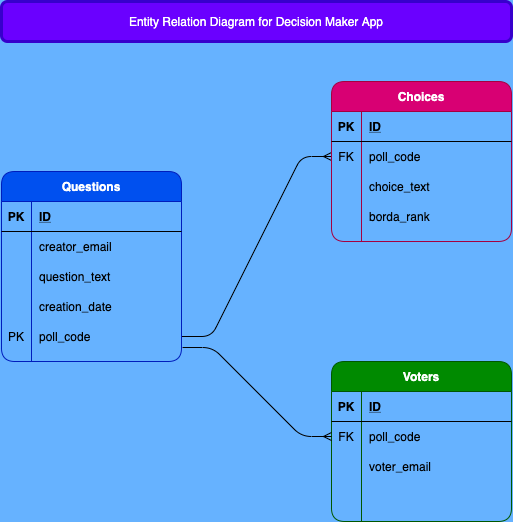

The diagram above was exported from draw.io. Its source (the exported page's mxGraphModel, read from the mxfile embedded in the PNG):
<mxGraphModel dx="946" dy="627" grid="0" gridSize="10" guides="1" tooltips="1" connect="1" arrows="1" fold="1" page="1" pageScale="1" pageWidth="850" pageHeight="1100" background="#66B2FF" math="0" shadow="0">
  <root>
    <mxCell id="0" />
    <mxCell id="1" parent="0" />
    <mxCell id="ore1STO0IGOipfiXeT5T-27" value="Voters" style="shape=table;startSize=30;container=1;collapsible=1;childLayout=tableLayout;fixedRows=1;rowLines=0;fontStyle=1;align=center;resizeLast=1;fillColor=#008a00;strokeColor=#005700;fontColor=#ffffff;rounded=1;" vertex="1" parent="1">
      <mxGeometry x="470" y="400" width="180" height="160" as="geometry" />
    </mxCell>
    <mxCell id="ore1STO0IGOipfiXeT5T-28" value="" style="shape=partialRectangle;collapsible=0;dropTarget=0;pointerEvents=0;fillColor=none;top=0;left=0;bottom=1;right=0;points=[[0,0.5],[1,0.5]];portConstraint=eastwest;rounded=1;" vertex="1" parent="ore1STO0IGOipfiXeT5T-27">
      <mxGeometry y="30" width="180" height="30" as="geometry" />
    </mxCell>
    <mxCell id="ore1STO0IGOipfiXeT5T-29" value="PK" style="shape=partialRectangle;connectable=0;fillColor=none;top=0;left=0;bottom=0;right=0;fontStyle=1;overflow=hidden;rounded=1;" vertex="1" parent="ore1STO0IGOipfiXeT5T-28">
      <mxGeometry width="30" height="30" as="geometry" />
    </mxCell>
    <mxCell id="ore1STO0IGOipfiXeT5T-30" value="ID" style="shape=partialRectangle;connectable=0;fillColor=none;top=0;left=0;bottom=0;right=0;align=left;spacingLeft=6;fontStyle=5;overflow=hidden;rounded=1;" vertex="1" parent="ore1STO0IGOipfiXeT5T-28">
      <mxGeometry x="30" width="150" height="30" as="geometry" />
    </mxCell>
    <mxCell id="ore1STO0IGOipfiXeT5T-31" value="" style="shape=partialRectangle;collapsible=0;dropTarget=0;pointerEvents=0;fillColor=none;top=0;left=0;bottom=0;right=0;points=[[0,0.5],[1,0.5]];portConstraint=eastwest;rounded=1;" vertex="1" parent="ore1STO0IGOipfiXeT5T-27">
      <mxGeometry y="60" width="180" height="30" as="geometry" />
    </mxCell>
    <mxCell id="ore1STO0IGOipfiXeT5T-32" value="FK" style="shape=partialRectangle;connectable=0;fillColor=none;top=0;left=0;bottom=0;right=0;editable=1;overflow=hidden;rounded=1;" vertex="1" parent="ore1STO0IGOipfiXeT5T-31">
      <mxGeometry width="30" height="30" as="geometry" />
    </mxCell>
    <mxCell id="ore1STO0IGOipfiXeT5T-33" value="poll_code" style="shape=partialRectangle;connectable=0;fillColor=none;top=0;left=0;bottom=0;right=0;align=left;spacingLeft=6;overflow=hidden;rounded=1;" vertex="1" parent="ore1STO0IGOipfiXeT5T-31">
      <mxGeometry x="30" width="150" height="30" as="geometry" />
    </mxCell>
    <mxCell id="ore1STO0IGOipfiXeT5T-34" value="" style="shape=partialRectangle;collapsible=0;dropTarget=0;pointerEvents=0;fillColor=none;top=0;left=0;bottom=0;right=0;points=[[0,0.5],[1,0.5]];portConstraint=eastwest;rounded=1;" vertex="1" parent="ore1STO0IGOipfiXeT5T-27">
      <mxGeometry y="90" width="180" height="30" as="geometry" />
    </mxCell>
    <mxCell id="ore1STO0IGOipfiXeT5T-35" value="" style="shape=partialRectangle;connectable=0;fillColor=none;top=0;left=0;bottom=0;right=0;editable=1;overflow=hidden;rounded=1;" vertex="1" parent="ore1STO0IGOipfiXeT5T-34">
      <mxGeometry width="30" height="30" as="geometry" />
    </mxCell>
    <mxCell id="ore1STO0IGOipfiXeT5T-36" value="voter_email" style="shape=partialRectangle;connectable=0;fillColor=none;top=0;left=0;bottom=0;right=0;align=left;spacingLeft=6;overflow=hidden;rounded=1;" vertex="1" parent="ore1STO0IGOipfiXeT5T-34">
      <mxGeometry x="30" width="150" height="30" as="geometry" />
    </mxCell>
    <mxCell id="ore1STO0IGOipfiXeT5T-37" value="" style="shape=partialRectangle;collapsible=0;dropTarget=0;pointerEvents=0;fillColor=none;top=0;left=0;bottom=0;right=0;points=[[0,0.5],[1,0.5]];portConstraint=eastwest;rounded=1;" vertex="1" parent="ore1STO0IGOipfiXeT5T-27">
      <mxGeometry y="120" width="180" height="30" as="geometry" />
    </mxCell>
    <mxCell id="ore1STO0IGOipfiXeT5T-38" value="" style="shape=partialRectangle;connectable=0;fillColor=none;top=0;left=0;bottom=0;right=0;editable=1;overflow=hidden;rounded=1;" vertex="1" parent="ore1STO0IGOipfiXeT5T-37">
      <mxGeometry width="30" height="30" as="geometry" />
    </mxCell>
    <mxCell id="ore1STO0IGOipfiXeT5T-39" value="" style="shape=partialRectangle;connectable=0;fillColor=none;top=0;left=0;bottom=0;right=0;align=left;spacingLeft=6;overflow=hidden;rounded=1;" vertex="1" parent="ore1STO0IGOipfiXeT5T-37">
      <mxGeometry x="30" width="150" height="30" as="geometry" />
    </mxCell>
    <mxCell id="ore1STO0IGOipfiXeT5T-43" value="" style="edgeStyle=entityRelationEdgeStyle;fontSize=12;html=1;endArrow=ERmany;exitX=1;exitY=0.5;exitDx=0;exitDy=0;entryX=0;entryY=0.5;entryDx=0;entryDy=0;" edge="1" parent="1" source="ore1STO0IGOipfiXeT5T-40" target="ore1STO0IGOipfiXeT5T-18">
      <mxGeometry width="100" height="100" relative="1" as="geometry">
        <mxPoint x="270" y="413" as="sourcePoint" />
        <mxPoint x="460" y="150" as="targetPoint" />
      </mxGeometry>
    </mxCell>
    <mxCell id="ore1STO0IGOipfiXeT5T-44" value="" style="edgeStyle=entityRelationEdgeStyle;fontSize=12;html=1;endArrow=ERmany;entryX=0;entryY=0.5;entryDx=0;entryDy=0;exitX=1.006;exitY=0.867;exitDx=0;exitDy=0;exitPerimeter=0;" edge="1" parent="1" source="ore1STO0IGOipfiXeT5T-40" target="ore1STO0IGOipfiXeT5T-31">
      <mxGeometry width="100" height="100" relative="1" as="geometry">
        <mxPoint x="270" y="410" as="sourcePoint" />
        <mxPoint x="470" y="270" as="targetPoint" />
      </mxGeometry>
    </mxCell>
    <mxCell id="ore1STO0IGOipfiXeT5T-1" value="Questions" style="shape=table;startSize=30;container=1;collapsible=1;childLayout=tableLayout;fixedRows=1;rowLines=0;fontStyle=1;align=center;resizeLast=1;fillColor=#0050ef;strokeColor=#001DBC;fontColor=#ffffff;rounded=1;" vertex="1" parent="1">
      <mxGeometry x="140" y="210" width="180" height="190" as="geometry" />
    </mxCell>
    <mxCell id="ore1STO0IGOipfiXeT5T-2" value="" style="shape=partialRectangle;collapsible=0;dropTarget=0;pointerEvents=0;fillColor=none;top=0;left=0;bottom=1;right=0;points=[[0,0.5],[1,0.5]];portConstraint=eastwest;rounded=1;" vertex="1" parent="ore1STO0IGOipfiXeT5T-1">
      <mxGeometry y="30" width="180" height="30" as="geometry" />
    </mxCell>
    <mxCell id="ore1STO0IGOipfiXeT5T-3" value="PK" style="shape=partialRectangle;connectable=0;fillColor=none;top=0;left=0;bottom=0;right=0;fontStyle=1;overflow=hidden;rounded=1;" vertex="1" parent="ore1STO0IGOipfiXeT5T-2">
      <mxGeometry width="30" height="30" as="geometry" />
    </mxCell>
    <mxCell id="ore1STO0IGOipfiXeT5T-4" value="ID" style="shape=partialRectangle;connectable=0;fillColor=none;top=0;left=0;bottom=0;right=0;align=left;spacingLeft=6;fontStyle=5;overflow=hidden;rounded=1;" vertex="1" parent="ore1STO0IGOipfiXeT5T-2">
      <mxGeometry x="30" width="150" height="30" as="geometry" />
    </mxCell>
    <mxCell id="ore1STO0IGOipfiXeT5T-5" value="" style="shape=partialRectangle;collapsible=0;dropTarget=0;pointerEvents=0;fillColor=none;top=0;left=0;bottom=0;right=0;points=[[0,0.5],[1,0.5]];portConstraint=eastwest;rounded=1;" vertex="1" parent="ore1STO0IGOipfiXeT5T-1">
      <mxGeometry y="60" width="180" height="30" as="geometry" />
    </mxCell>
    <mxCell id="ore1STO0IGOipfiXeT5T-6" value="" style="shape=partialRectangle;connectable=0;fillColor=none;top=0;left=0;bottom=0;right=0;editable=1;overflow=hidden;rounded=1;" vertex="1" parent="ore1STO0IGOipfiXeT5T-5">
      <mxGeometry width="30" height="30" as="geometry" />
    </mxCell>
    <mxCell id="ore1STO0IGOipfiXeT5T-7" value="creator_email" style="shape=partialRectangle;connectable=0;fillColor=none;top=0;left=0;bottom=0;right=0;align=left;spacingLeft=6;overflow=hidden;rounded=1;" vertex="1" parent="ore1STO0IGOipfiXeT5T-5">
      <mxGeometry x="30" width="150" height="30" as="geometry" />
    </mxCell>
    <mxCell id="ore1STO0IGOipfiXeT5T-8" value="" style="shape=partialRectangle;collapsible=0;dropTarget=0;pointerEvents=0;fillColor=none;top=0;left=0;bottom=0;right=0;points=[[0,0.5],[1,0.5]];portConstraint=eastwest;rounded=1;" vertex="1" parent="ore1STO0IGOipfiXeT5T-1">
      <mxGeometry y="90" width="180" height="30" as="geometry" />
    </mxCell>
    <mxCell id="ore1STO0IGOipfiXeT5T-9" value="" style="shape=partialRectangle;connectable=0;fillColor=none;top=0;left=0;bottom=0;right=0;editable=1;overflow=hidden;rounded=1;" vertex="1" parent="ore1STO0IGOipfiXeT5T-8">
      <mxGeometry width="30" height="30" as="geometry" />
    </mxCell>
    <mxCell id="ore1STO0IGOipfiXeT5T-10" value="question_text" style="shape=partialRectangle;connectable=0;fillColor=none;top=0;left=0;bottom=0;right=0;align=left;spacingLeft=6;overflow=hidden;rounded=1;" vertex="1" parent="ore1STO0IGOipfiXeT5T-8">
      <mxGeometry x="30" width="150" height="30" as="geometry" />
    </mxCell>
    <mxCell id="ore1STO0IGOipfiXeT5T-11" value="" style="shape=partialRectangle;collapsible=0;dropTarget=0;pointerEvents=0;fillColor=none;top=0;left=0;bottom=0;right=0;points=[[0,0.5],[1,0.5]];portConstraint=eastwest;rounded=1;" vertex="1" parent="ore1STO0IGOipfiXeT5T-1">
      <mxGeometry y="120" width="180" height="30" as="geometry" />
    </mxCell>
    <mxCell id="ore1STO0IGOipfiXeT5T-12" value="" style="shape=partialRectangle;connectable=0;fillColor=none;top=0;left=0;bottom=0;right=0;editable=1;overflow=hidden;rounded=1;" vertex="1" parent="ore1STO0IGOipfiXeT5T-11">
      <mxGeometry width="30" height="30" as="geometry" />
    </mxCell>
    <mxCell id="ore1STO0IGOipfiXeT5T-13" value="creation_date" style="shape=partialRectangle;connectable=0;fillColor=none;top=0;left=0;bottom=0;right=0;align=left;spacingLeft=6;overflow=hidden;rounded=1;" vertex="1" parent="ore1STO0IGOipfiXeT5T-11">
      <mxGeometry x="30" width="150" height="30" as="geometry" />
    </mxCell>
    <mxCell id="ore1STO0IGOipfiXeT5T-40" value="" style="shape=partialRectangle;collapsible=0;dropTarget=0;pointerEvents=0;fillColor=none;top=0;left=0;bottom=0;right=0;points=[[0,0.5],[1,0.5]];portConstraint=eastwest;rounded=1;" vertex="1" parent="ore1STO0IGOipfiXeT5T-1">
      <mxGeometry y="150" width="180" height="30" as="geometry" />
    </mxCell>
    <mxCell id="ore1STO0IGOipfiXeT5T-41" value="PK" style="shape=partialRectangle;connectable=0;fillColor=none;top=0;left=0;bottom=0;right=0;editable=1;overflow=hidden;rounded=1;" vertex="1" parent="ore1STO0IGOipfiXeT5T-40">
      <mxGeometry width="30" height="30" as="geometry" />
    </mxCell>
    <mxCell id="ore1STO0IGOipfiXeT5T-42" value="poll_code" style="shape=partialRectangle;connectable=0;fillColor=none;top=0;left=0;bottom=0;right=0;align=left;spacingLeft=6;overflow=hidden;rounded=1;" vertex="1" parent="ore1STO0IGOipfiXeT5T-40">
      <mxGeometry x="30" width="150" height="30" as="geometry" />
    </mxCell>
    <mxCell id="ore1STO0IGOipfiXeT5T-45" value="Entity Relation Diagram for Decision Maker App" style="whiteSpace=wrap;html=1;align=center;fillColor=#6a00ff;strokeColor=#3700CC;fontColor=#ffffff;rounded=1;strokeWidth=3;" vertex="1" parent="1">
      <mxGeometry x="140" y="40" width="510" height="40" as="geometry" />
    </mxCell>
    <mxCell id="ore1STO0IGOipfiXeT5T-14" value="Choices" style="shape=table;startSize=30;container=1;collapsible=1;childLayout=tableLayout;fixedRows=1;rowLines=0;fontStyle=1;align=center;resizeLast=1;fillColor=#d80073;strokeColor=#A50040;fontColor=#ffffff;rounded=1;" vertex="1" parent="1">
      <mxGeometry x="470" y="120" width="180" height="160" as="geometry" />
    </mxCell>
    <mxCell id="ore1STO0IGOipfiXeT5T-15" value="" style="shape=partialRectangle;collapsible=0;dropTarget=0;pointerEvents=0;fillColor=none;top=0;left=0;bottom=1;right=0;points=[[0,0.5],[1,0.5]];portConstraint=eastwest;rounded=1;" vertex="1" parent="ore1STO0IGOipfiXeT5T-14">
      <mxGeometry y="30" width="180" height="30" as="geometry" />
    </mxCell>
    <mxCell id="ore1STO0IGOipfiXeT5T-16" value="PK" style="shape=partialRectangle;connectable=0;fillColor=none;top=0;left=0;bottom=0;right=0;fontStyle=1;overflow=hidden;rounded=1;" vertex="1" parent="ore1STO0IGOipfiXeT5T-15">
      <mxGeometry width="30" height="30" as="geometry" />
    </mxCell>
    <mxCell id="ore1STO0IGOipfiXeT5T-17" value="ID" style="shape=partialRectangle;connectable=0;fillColor=none;top=0;left=0;bottom=0;right=0;align=left;spacingLeft=6;fontStyle=5;overflow=hidden;rounded=1;" vertex="1" parent="ore1STO0IGOipfiXeT5T-15">
      <mxGeometry x="30" width="150" height="30" as="geometry" />
    </mxCell>
    <mxCell id="ore1STO0IGOipfiXeT5T-18" value="" style="shape=partialRectangle;collapsible=0;dropTarget=0;pointerEvents=0;fillColor=none;top=0;left=0;bottom=0;right=0;points=[[0,0.5],[1,0.5]];portConstraint=eastwest;rounded=1;" vertex="1" parent="ore1STO0IGOipfiXeT5T-14">
      <mxGeometry y="60" width="180" height="30" as="geometry" />
    </mxCell>
    <mxCell id="ore1STO0IGOipfiXeT5T-19" value="FK" style="shape=partialRectangle;connectable=0;fillColor=none;top=0;left=0;bottom=0;right=0;editable=1;overflow=hidden;rounded=1;" vertex="1" parent="ore1STO0IGOipfiXeT5T-18">
      <mxGeometry width="30" height="30" as="geometry" />
    </mxCell>
    <mxCell id="ore1STO0IGOipfiXeT5T-20" value="poll_code" style="shape=partialRectangle;connectable=0;fillColor=none;top=0;left=0;bottom=0;right=0;align=left;spacingLeft=6;overflow=hidden;rounded=1;" vertex="1" parent="ore1STO0IGOipfiXeT5T-18">
      <mxGeometry x="30" width="150" height="30" as="geometry" />
    </mxCell>
    <mxCell id="ore1STO0IGOipfiXeT5T-21" value="" style="shape=partialRectangle;collapsible=0;dropTarget=0;pointerEvents=0;fillColor=none;top=0;left=0;bottom=0;right=0;points=[[0,0.5],[1,0.5]];portConstraint=eastwest;rounded=1;" vertex="1" parent="ore1STO0IGOipfiXeT5T-14">
      <mxGeometry y="90" width="180" height="30" as="geometry" />
    </mxCell>
    <mxCell id="ore1STO0IGOipfiXeT5T-22" value="" style="shape=partialRectangle;connectable=0;fillColor=none;top=0;left=0;bottom=0;right=0;editable=1;overflow=hidden;rounded=1;" vertex="1" parent="ore1STO0IGOipfiXeT5T-21">
      <mxGeometry width="30" height="30" as="geometry" />
    </mxCell>
    <mxCell id="ore1STO0IGOipfiXeT5T-23" value="choice_text" style="shape=partialRectangle;connectable=0;fillColor=none;top=0;left=0;bottom=0;right=0;align=left;spacingLeft=6;overflow=hidden;rounded=1;" vertex="1" parent="ore1STO0IGOipfiXeT5T-21">
      <mxGeometry x="30" width="150" height="30" as="geometry" />
    </mxCell>
    <mxCell id="ore1STO0IGOipfiXeT5T-24" value="" style="shape=partialRectangle;collapsible=0;dropTarget=0;pointerEvents=0;fillColor=none;top=0;left=0;bottom=0;right=0;points=[[0,0.5],[1,0.5]];portConstraint=eastwest;rounded=1;" vertex="1" parent="ore1STO0IGOipfiXeT5T-14">
      <mxGeometry y="120" width="180" height="30" as="geometry" />
    </mxCell>
    <mxCell id="ore1STO0IGOipfiXeT5T-25" value="" style="shape=partialRectangle;connectable=0;fillColor=none;top=0;left=0;bottom=0;right=0;editable=1;overflow=hidden;rounded=1;" vertex="1" parent="ore1STO0IGOipfiXeT5T-24">
      <mxGeometry width="30" height="30" as="geometry" />
    </mxCell>
    <mxCell id="ore1STO0IGOipfiXeT5T-26" value="borda_rank" style="shape=partialRectangle;connectable=0;fillColor=none;top=0;left=0;bottom=0;right=0;align=left;spacingLeft=6;overflow=hidden;rounded=1;" vertex="1" parent="ore1STO0IGOipfiXeT5T-24">
      <mxGeometry x="30" width="150" height="30" as="geometry" />
    </mxCell>
  </root>
</mxGraphModel>